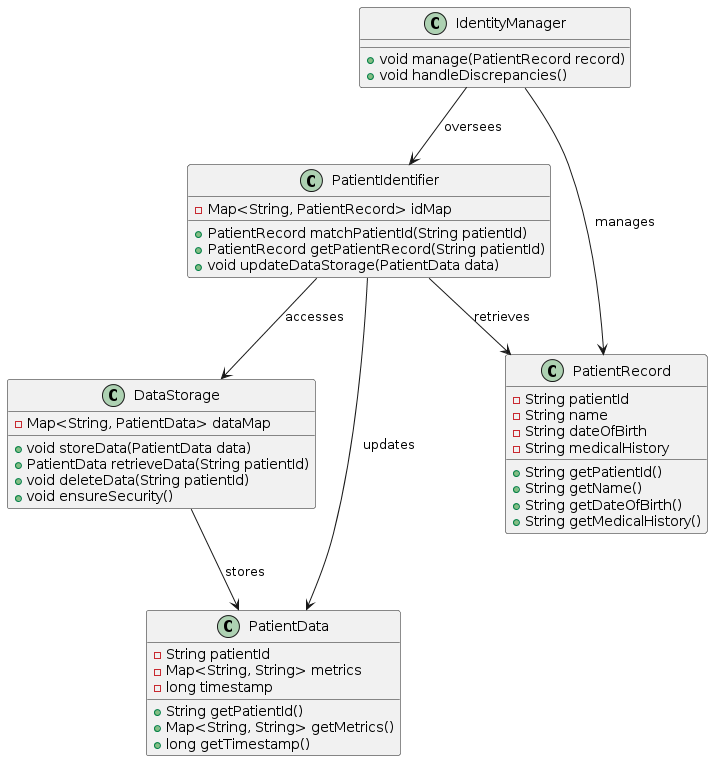

The diagram above was rendered by PlantUML. Its source (embedded in the PNG):
@startuml
class DataStorage {
    - Map<String, PatientData> dataMap
    + void storeData(PatientData data)
    + PatientData retrieveData(String patientId)
    + void deleteData(String patientId)
    + void ensureSecurity()
}

class PatientData {
    - String patientId
    - Map<String, String> metrics
    - long timestamp
    + String getPatientId()
    + Map<String, String> getMetrics()
    + long getTimestamp()
}

class PatientIdentifier {
    - Map<String, PatientRecord> idMap
    + PatientRecord matchPatientId(String patientId)
    + PatientRecord getPatientRecord(String patientId)
    + void updateDataStorage(PatientData data)
}

class PatientRecord {
    - String patientId
    - String name
    - String dateOfBirth
    - String medicalHistory
    + String getPatientId()
    + String getName()
    + String getDateOfBirth()
    + String getMedicalHistory()
}

class IdentityManager {
    + void manage(PatientRecord record)
    + void handleDiscrepancies()
}

PatientIdentifier --> PatientRecord : retrieves
PatientIdentifier --> DataStorage : accesses
PatientIdentifier --> PatientData : updates
IdentityManager --> PatientRecord : manages
IdentityManager --> PatientIdentifier : oversees
DataStorage --> PatientData : stores
@enduml